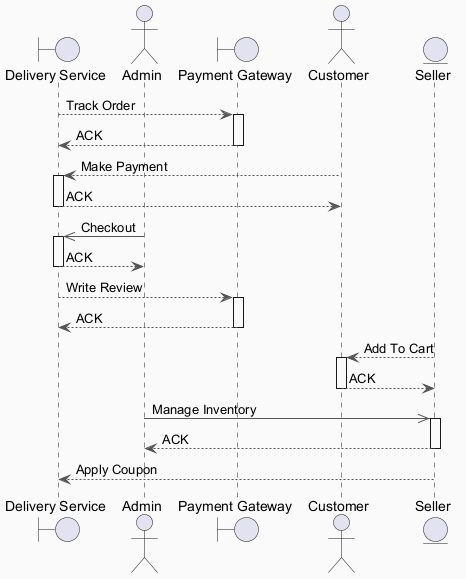

The diagram above was rendered by PlantUML. Its source (embedded in the PNG):
@startuml
skinparam backgroundColor #FAFAFA
skinparam classBackgroundColor #FFF3E0
skinparam classBorderColor #E65100
skinparam ArrowColor #555555
boundary "Delivery Service" as DS
actor "Admin" as A
boundary "Payment Gateway" as PG
actor "Customer" as C
entity "Seller" as S
DS --> PG : Track Order
activate PG
PG --> DS : ACK
deactivate PG
C --> DS : Make Payment
activate DS
DS --> C : ACK
deactivate DS
A ->> DS : Checkout
activate DS
DS --> A : ACK
deactivate DS
DS --> PG : Write Review
activate PG
PG --> DS : ACK
deactivate PG
S --> C : Add To Cart
activate C
C --> S : ACK
deactivate C
A ->> S : Manage Inventory
activate S
S --> A : ACK
deactivate S
S --> DS : Apply Coupon
@enduml